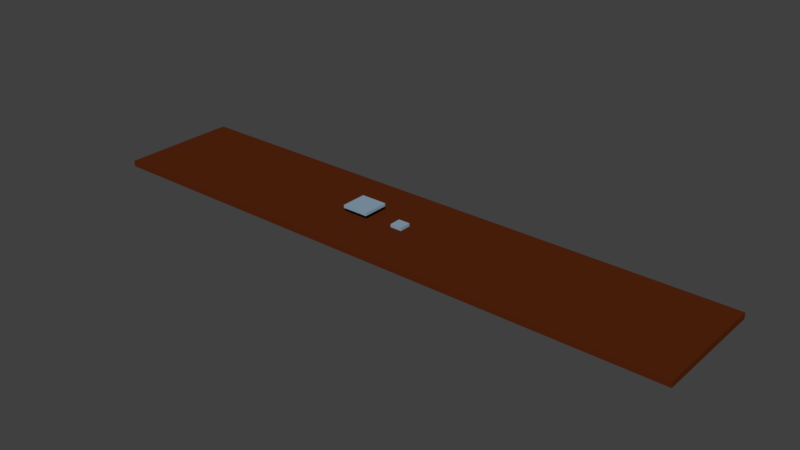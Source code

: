 # Source: World.blend  (saved by Blender 2.79.0; exported with 4.5.12 LTS)
import bpy
from mathutils import Matrix  # noqa: F401  (used for matrix-valued properties, if any)

bpy.ops.wm.read_factory_settings(use_empty=True)
scene = bpy.context.scene
scene.name = 'Scene'

# ---- collections
col_collection_1 = bpy.data.collections.new('Collection 1'); scene.collection.children.link(col_collection_1)
col_collection_11 = bpy.data.collections.new('Collection 11'); scene.collection.children.link(col_collection_11)
col_collection_11.hide_render = True
col_collection_11.hide_viewport = True

# ---- materials (node trees are filled in below, after node groups)
mat_launch_pad_m = bpy.data.materials.new('Launch_pad_m')
mat_launch_pad_m.alpha_threshold = 0.0
mat_launch_pad_m.roughness = 0.5
mat_ground_m = bpy.data.materials.new('Ground_m')
mat_ground_m.alpha_threshold = 0.0
mat_ground_m.roughness = 0.5

# ---- material node trees
mat_launch_pad_m.use_nodes = True; mat_launch_pad_m.node_tree.nodes.clear()
_N = mat_launch_pad_m.node_tree.nodes; _L = mat_launch_pad_m.node_tree.links
n0 = _N.new('ShaderNodeOutputMaterial'); n0.name = 'Material Output'; n0.location = (300, 300)
n1 = _N.new('ShaderNodeBsdfDiffuse'); n1.name = 'Diffuse BSDF'; n1.location = (10, 300)
n1.inputs[0].default_value = (0.2582, 0.3663, 0.4621, 1.0)
_L.new(n1.outputs[0], n0.inputs[0])
n0.is_active_output = True
mat_ground_m.use_nodes = True; mat_ground_m.node_tree.nodes.clear()
_N = mat_ground_m.node_tree.nodes; _L = mat_ground_m.node_tree.links
n0 = _N.new('ShaderNodeOutputMaterial'); n0.name = 'Material Output'; n0.location = (300, 300)
n1 = _N.new('ShaderNodeBsdfDiffuse'); n1.name = 'Diffuse BSDF'; n1.location = (10, 300)
n1.inputs[0].default_value = (0.09084, 0.0185, 0.004391, 1.0)
_L.new(n1.outputs[0], n0.inputs[0])
n0.is_active_output = True

# ---- world
world_world = bpy.data.worlds.new('World'); scene.world = world_world
world_world.color = (0.05088, 0.05088, 0.05088)
world_world.use_sun_shadow = False
world_world.sun_shadow_jitter_overblur = 0.0
world_world.cycles.sampling_method = 'MANUAL'

# ---- meshes
me_launch_pad_001 = bpy.data.meshes.new('Launch_pad.001')
me_launch_pad_001.from_pydata([(-2.222, -2.222, 0.0), (-2.222, -2.222, 0.5), (-2.222, 2.222, 0.0), (-2.222, 2.222, 0.5), (2.222, -2.222, 0.0), (2.222, -2.222, 0.5), (2.222, 2.222, 0.0), (2.222, 2.222, 0.5)], [], [(0, 1, 3, 2), (2, 3, 7, 6), (6, 7, 5, 4), (4, 5, 1, 0), (2, 6, 4, 0), (7, 3, 1, 5)])
me_launch_pad_001.materials.append(mat_launch_pad_m)
me_launch_pad_001.use_remesh_preserve_volume = False
me_launch_pad_001.use_remesh_preserve_attributes = False
me_launch_pad_001.use_mirror_vertex_groups = False
me_launch_pad_001.update()
me_ground = bpy.data.meshes.new('Ground')
me_ground.from_pydata([(50.0, -10.0, -1.0), (50.0, -10.0, -2.98e-08), (-50.0, -10.0, -1.0), (-50.0, -10.0, -2.98e-08), (50.0, 10.0, -1.0), (50.0, 10.0, -2.98e-08), (-50.0, 10.0, -1.0), (-50.0, 10.0, -2.98e-08)], [], [(0, 1, 3, 2), (2, 3, 7, 6), (6, 7, 5, 4), (4, 5, 1, 0), (2, 6, 4, 0), (7, 3, 1, 5)])
me_ground.materials.append(mat_ground_m)
me_ground.use_remesh_preserve_volume = False
me_ground.use_remesh_preserve_attributes = False
me_ground.use_mirror_vertex_groups = False
me_ground.update()
me_launch_pad = bpy.data.meshes.new('Launch_pad')
me_launch_pad.from_pydata([(-1.0, -1.0, 0.0), (-1.0, -1.0, 0.5), (-1.0, 1.0, 0.0), (-1.0, 1.0, 0.5), (1.0, -1.0, 0.0), (1.0, -1.0, 0.5), (1.0, 1.0, 0.0), (1.0, 1.0, 0.5)], [], [(0, 1, 3, 2), (2, 3, 7, 6), (6, 7, 5, 4), (4, 5, 1, 0), (2, 6, 4, 0), (7, 3, 1, 5)])
me_launch_pad.materials.append(mat_launch_pad_m)
me_launch_pad.use_remesh_preserve_volume = False
me_launch_pad.use_remesh_preserve_attributes = False
me_launch_pad.use_mirror_vertex_groups = False
me_launch_pad.update()

# ---- objects
ob_platform = bpy.data.objects.new('Platform', me_launch_pad_001)
ob_ground = bpy.data.objects.new('Ground', me_ground)
ob_launch_pad = bpy.data.objects.new('Launch_pad', me_launch_pad)
ob_world = bpy.data.objects.new('World', None)

# ---- transforms, parenting, visibility, modifiers, constraints
ob_platform.parent = ob_world
ob_platform.location = (-7.022, 0.0, 1.06)
ob_platform.lineart.crease_threshold = 0.0
ob_ground.parent = ob_world
ob_ground.location = (0.0, 0.0, 0.0)
ob_ground.lineart.crease_threshold = 0.0
ob_launch_pad.parent = ob_world
ob_launch_pad.location = (0.0, 0.0, 0.0)
ob_launch_pad.lineart.crease_threshold = 0.0
ob_world.location = (0.0, 0.0, 0.0)
ob_world.empty_image_offset = (0.0, 0.0)
ob_world.lineart.crease_threshold = 0.0

# ---- collection membership
col_collection_1.objects.link(ob_platform)
col_collection_1.objects.link(ob_ground)
col_collection_1.objects.link(ob_launch_pad)
col_collection_11.objects.link(ob_world)

# ---- scene / render settings (as saved in the file)
scene.frame_start = 1; scene.frame_end = 250; scene.frame_set(2)
scene.render.engine = 'CYCLES'
scene.render.resolution_percentage = 50
scene.render.dither_intensity = 0.0
scene.cycles.samples = 50
scene.cycles.sampling_pattern = 'TABULATED_SOBOL'
scene.cycles.use_adaptive_sampling = False
scene.cycles.use_light_tree = False
scene.cycles.caustics_reflective = False
scene.cycles.caustics_refractive = False
scene.cycles.blur_glossy = 0.0
scene.cycles.max_bounces = 4
scene.cycles.diffuse_bounces = 2
scene.cycles.glossy_bounces = 2
scene.cycles.transmission_bounces = 4
scene.cycles.transparent_max_bounces = 4
scene.cycles.sample_clamp_indirect = 0.0
scene.view_settings.view_transform = 'Standard'
bpy.context.view_layer.update()

# ---- added for rendering (the .blend has no active camera and no usable light): camera, sun
cam_auto = bpy.data.cameras.new('AutoCamera')
cam_auto.lens = 50.0
cam_auto.sensor_width = 36.0
cam_auto.clip_end = 1656.44
ob_auto_camera = bpy.data.objects.new('AutoCamera', cam_auto)
scene.collection.objects.link(ob_auto_camera)
ob_auto_camera.location = (94.3845, -113.261, 75.7874)
ob_auto_camera.rotation_euler = (1.09748, -7.21219e-08, 0.694738)
scene.camera = ob_auto_camera
light_auto_sun = bpy.data.lights.new('AutoSun', 'SUN')
light_auto_sun.energy = 3.0
light_auto_sun.angle = 0.0523599
ob_auto_sun = bpy.data.objects.new('AutoSun', light_auto_sun)
scene.collection.objects.link(ob_auto_sun)
ob_auto_sun.rotation_euler = (0.872665, 0.174533, 0.523599)
bpy.context.view_layer.update()
